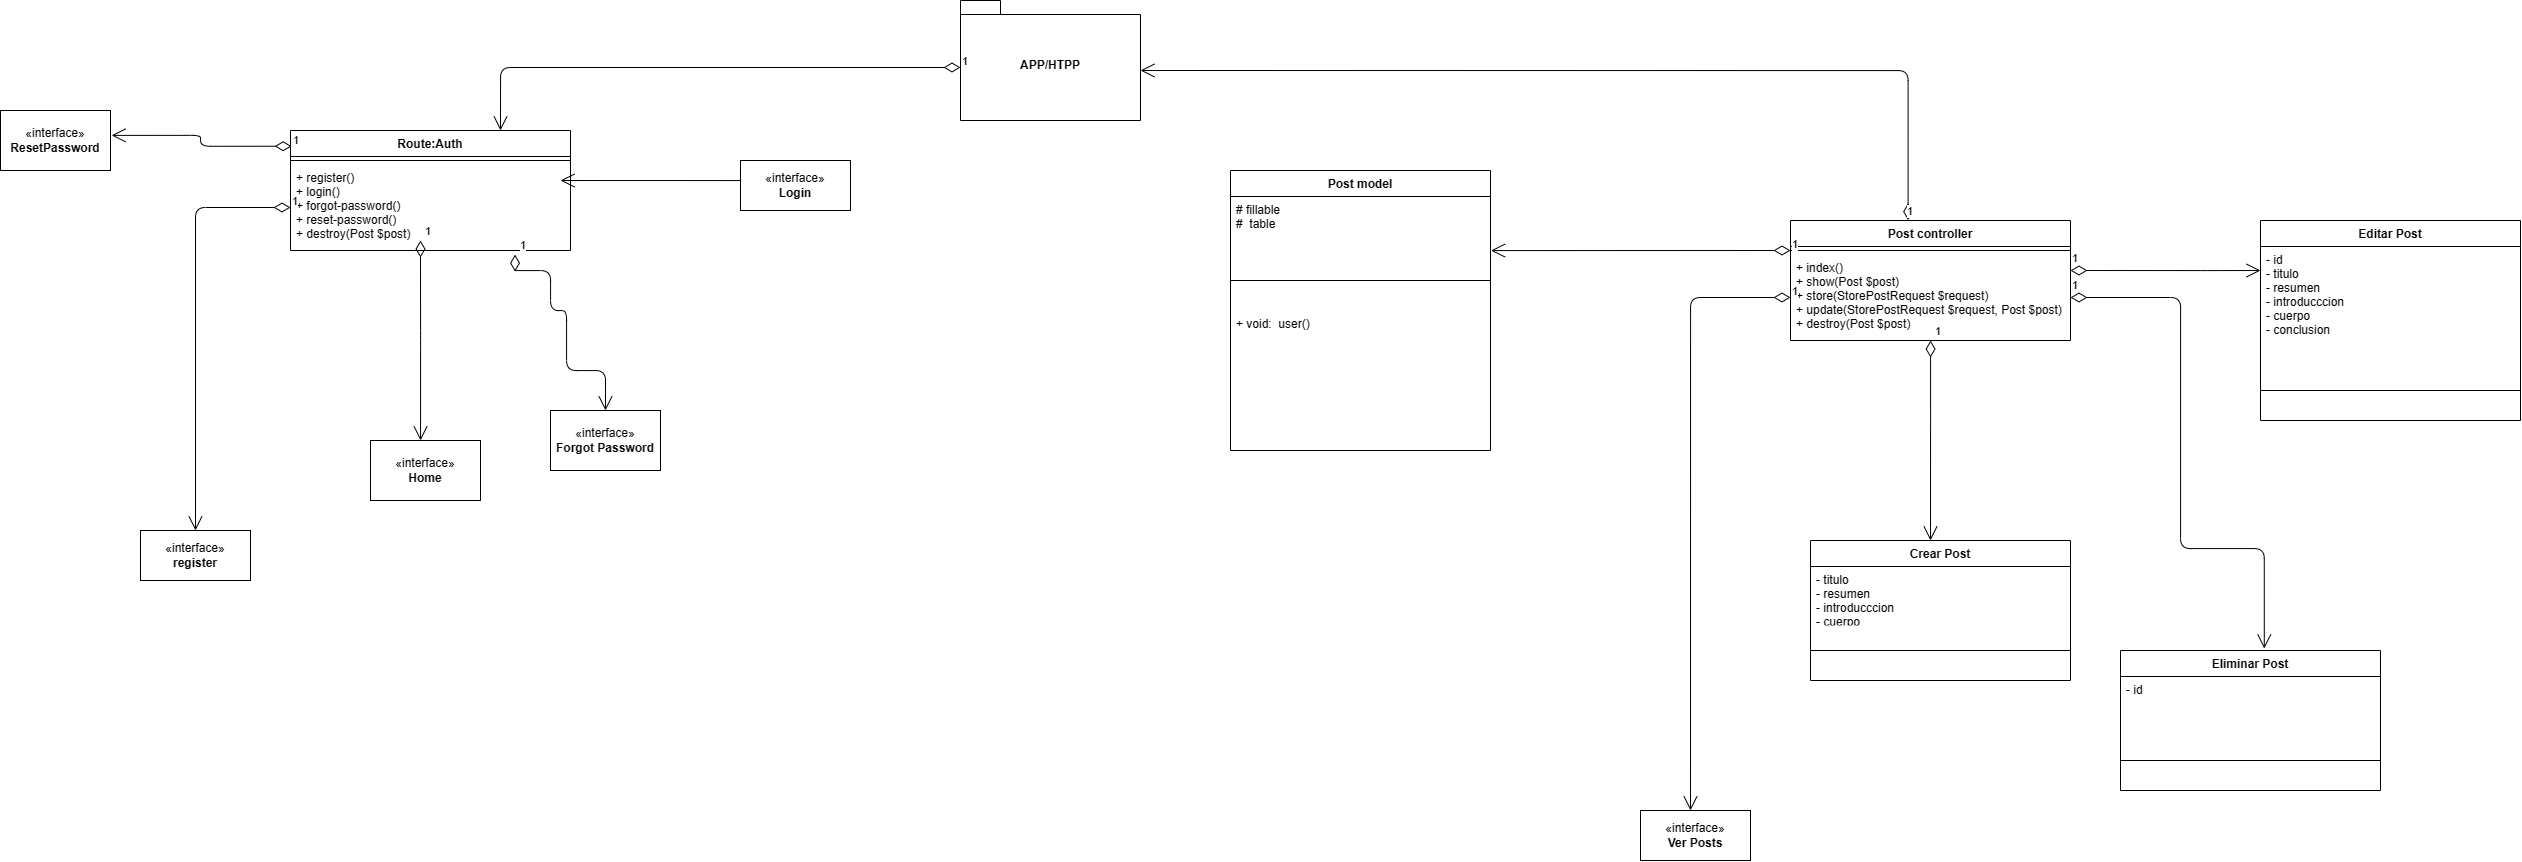

The diagram above was exported from draw.io. Its source (the exported page's mxGraphModel, read from the mxfile embedded in the PNG):
<mxGraphModel dx="2093" dy="745" grid="1" gridSize="10" guides="1" tooltips="1" connect="1" arrows="1" fold="1" page="1" pageScale="1" pageWidth="827" pageHeight="1169" math="0" shadow="0">
  <root>
    <mxCell id="WIyWlLk6GJQsqaUBKTNV-0" />
    <mxCell id="WIyWlLk6GJQsqaUBKTNV-1" parent="WIyWlLk6GJQsqaUBKTNV-0" />
    <mxCell id="_VKGs2J27FdSLw8w2Yw2-9" value="Post controller" style="swimlane;fontStyle=1;align=center;verticalAlign=top;childLayout=stackLayout;horizontal=1;startSize=26;horizontalStack=0;resizeParent=1;resizeParentMax=0;resizeLast=0;collapsible=1;marginBottom=0;" parent="WIyWlLk6GJQsqaUBKTNV-1" vertex="1">
      <mxGeometry x="1310" y="230" width="280" height="120" as="geometry" />
    </mxCell>
    <mxCell id="_VKGs2J27FdSLw8w2Yw2-11" value="" style="line;strokeWidth=1;fillColor=none;align=left;verticalAlign=middle;spacingTop=-1;spacingLeft=3;spacingRight=3;rotatable=0;labelPosition=right;points=[];portConstraint=eastwest;" parent="_VKGs2J27FdSLw8w2Yw2-9" vertex="1">
      <mxGeometry y="26" width="280" height="8" as="geometry" />
    </mxCell>
    <mxCell id="_VKGs2J27FdSLw8w2Yw2-12" value="+ index()&#10;+ show(Post $post)&#10;+ store(StorePostRequest $request)&#10;+ update(StorePostRequest $request, Post $post)&#10;+ destroy(Post $post)&#10;&#10;" style="text;strokeColor=none;fillColor=none;align=left;verticalAlign=top;spacingLeft=4;spacingRight=4;overflow=hidden;rotatable=0;points=[[0,0.5],[1,0.5]];portConstraint=eastwest;" parent="_VKGs2J27FdSLw8w2Yw2-9" vertex="1">
      <mxGeometry y="34" width="280" height="86" as="geometry" />
    </mxCell>
    <mxCell id="_VKGs2J27FdSLw8w2Yw2-80" value="1" style="endArrow=open;html=1;endSize=12;startArrow=diamondThin;startSize=14;startFill=0;edgeStyle=orthogonalEdgeStyle;align=left;verticalAlign=bottom;" parent="WIyWlLk6GJQsqaUBKTNV-1" edge="1">
      <mxGeometry x="-1" y="3" relative="1" as="geometry">
        <mxPoint x="1590" y="280" as="sourcePoint" />
        <mxPoint x="1780.0000000000005" y="280.0000000000002" as="targetPoint" />
        <Array as="points">
          <mxPoint x="1730" y="280" />
          <mxPoint x="1730" y="280" />
        </Array>
      </mxGeometry>
    </mxCell>
    <mxCell id="_VKGs2J27FdSLw8w2Yw2-82" value="1" style="endArrow=open;html=1;endSize=12;startArrow=diamondThin;startSize=14;startFill=0;edgeStyle=orthogonalEdgeStyle;align=left;verticalAlign=bottom;exitX=0;exitY=0.5;exitDx=0;exitDy=0;" parent="WIyWlLk6GJQsqaUBKTNV-1" source="_VKGs2J27FdSLw8w2Yw2-12" edge="1">
      <mxGeometry x="-1" y="3" relative="1" as="geometry">
        <mxPoint x="1190" y="570" as="sourcePoint" />
        <mxPoint x="1210" y="820" as="targetPoint" />
      </mxGeometry>
    </mxCell>
    <mxCell id="_VKGs2J27FdSLw8w2Yw2-83" value="1" style="endArrow=open;html=1;endSize=12;startArrow=diamondThin;startSize=14;startFill=0;edgeStyle=orthogonalEdgeStyle;align=left;verticalAlign=bottom;entryX=1.002;entryY=0.999;entryDx=0;entryDy=0;entryPerimeter=0;" parent="WIyWlLk6GJQsqaUBKTNV-1" edge="1" target="UWKEdofeqNjtsY9WcKdt-1">
      <mxGeometry x="-1" y="3" relative="1" as="geometry">
        <mxPoint x="1310" y="260" as="sourcePoint" />
        <mxPoint x="1010" y="300" as="targetPoint" />
        <Array as="points">
          <mxPoint x="1310" y="260" />
          <mxPoint x="1011" y="260" />
        </Array>
      </mxGeometry>
    </mxCell>
    <mxCell id="UWKEdofeqNjtsY9WcKdt-0" value="Post model" style="swimlane;fontStyle=1;align=center;verticalAlign=top;childLayout=stackLayout;horizontal=1;startSize=26;horizontalStack=0;resizeParent=1;resizeParentMax=0;resizeLast=0;collapsible=1;marginBottom=0;" vertex="1" parent="WIyWlLk6GJQsqaUBKTNV-1">
      <mxGeometry x="750" y="180" width="260" height="280" as="geometry" />
    </mxCell>
    <mxCell id="UWKEdofeqNjtsY9WcKdt-1" value="# fillable&#10;#  table&#10;&#10;" style="text;strokeColor=none;fillColor=none;align=left;verticalAlign=top;spacingLeft=4;spacingRight=4;overflow=hidden;rotatable=0;points=[[0,0.5],[1,0.5]];portConstraint=eastwest;" vertex="1" parent="UWKEdofeqNjtsY9WcKdt-0">
      <mxGeometry y="26" width="260" height="54" as="geometry" />
    </mxCell>
    <mxCell id="UWKEdofeqNjtsY9WcKdt-2" value="" style="line;strokeWidth=1;fillColor=none;align=left;verticalAlign=middle;spacingTop=-1;spacingLeft=3;spacingRight=3;rotatable=0;labelPosition=right;points=[];portConstraint=eastwest;" vertex="1" parent="UWKEdofeqNjtsY9WcKdt-0">
      <mxGeometry y="80" width="260" height="60" as="geometry" />
    </mxCell>
    <mxCell id="UWKEdofeqNjtsY9WcKdt-3" value="+ void:  user()&#10;&#10;&#10;&#10;" style="text;strokeColor=none;fillColor=none;align=left;verticalAlign=top;spacingLeft=4;spacingRight=4;overflow=hidden;rotatable=0;points=[[0,0.5],[1,0.5]];portConstraint=eastwest;" vertex="1" parent="UWKEdofeqNjtsY9WcKdt-0">
      <mxGeometry y="140" width="260" height="140" as="geometry" />
    </mxCell>
    <mxCell id="mzH7iDOSs06TfVYb8SoO-3" value="Route:Auth" style="swimlane;fontStyle=1;align=center;verticalAlign=top;childLayout=stackLayout;horizontal=1;startSize=26;horizontalStack=0;resizeParent=1;resizeParentMax=0;resizeLast=0;collapsible=1;marginBottom=0;" vertex="1" parent="WIyWlLk6GJQsqaUBKTNV-1">
      <mxGeometry x="-190" y="140" width="280" height="120" as="geometry" />
    </mxCell>
    <mxCell id="mzH7iDOSs06TfVYb8SoO-4" value="" style="line;strokeWidth=1;fillColor=none;align=left;verticalAlign=middle;spacingTop=-1;spacingLeft=3;spacingRight=3;rotatable=0;labelPosition=right;points=[];portConstraint=eastwest;" vertex="1" parent="mzH7iDOSs06TfVYb8SoO-3">
      <mxGeometry y="26" width="280" height="8" as="geometry" />
    </mxCell>
    <mxCell id="mzH7iDOSs06TfVYb8SoO-5" value="+ register()&#10;+ login()&#10;+ forgot-password()&#10;+ reset-password()&#10;+ destroy(Post $post)&#10;&#10;" style="text;strokeColor=none;fillColor=none;align=left;verticalAlign=top;spacingLeft=4;spacingRight=4;overflow=hidden;rotatable=0;points=[[0,0.5],[1,0.5]];portConstraint=eastwest;" vertex="1" parent="mzH7iDOSs06TfVYb8SoO-3">
      <mxGeometry y="34" width="280" height="86" as="geometry" />
    </mxCell>
    <mxCell id="mzH7iDOSs06TfVYb8SoO-11" value="1" style="endArrow=open;html=1;endSize=12;startArrow=diamondThin;startSize=14;startFill=0;edgeStyle=orthogonalEdgeStyle;align=left;verticalAlign=bottom;exitX=0;exitY=0.5;exitDx=0;exitDy=0;entryX=0.5;entryY=0;entryDx=0;entryDy=0;" edge="1" parent="WIyWlLk6GJQsqaUBKTNV-1" source="mzH7iDOSs06TfVYb8SoO-5" target="-_o1xhDXO5BSjxLeG1r8-1">
      <mxGeometry x="-1" y="3" relative="1" as="geometry">
        <mxPoint x="-310" y="480" as="sourcePoint" />
        <mxPoint x="-290" y="730" as="targetPoint" />
      </mxGeometry>
    </mxCell>
    <mxCell id="mzH7iDOSs06TfVYb8SoO-13" value="1" style="endArrow=open;html=1;endSize=12;startArrow=diamondThin;startSize=14;startFill=0;edgeStyle=orthogonalEdgeStyle;align=left;verticalAlign=bottom;entryX=1.002;entryY=0.999;entryDx=0;entryDy=0;entryPerimeter=0;exitX=0.005;exitY=0.966;exitDx=0;exitDy=0;exitPerimeter=0;" edge="1" parent="WIyWlLk6GJQsqaUBKTNV-1">
      <mxGeometry x="-1" y="3" relative="1" as="geometry">
        <mxPoint x="281.6500000000001" y="206.80399999999997" as="sourcePoint" />
        <mxPoint x="80" y="190" as="targetPoint" />
        <Array as="points">
          <mxPoint x="282" y="190" />
        </Array>
      </mxGeometry>
    </mxCell>
    <mxCell id="-_o1xhDXO5BSjxLeG1r8-0" value="«interface»&lt;br&gt;&lt;b&gt;Login&lt;/b&gt;" style="html=1;whiteSpace=wrap;" vertex="1" parent="WIyWlLk6GJQsqaUBKTNV-1">
      <mxGeometry x="260" y="170" width="110" height="50" as="geometry" />
    </mxCell>
    <mxCell id="-_o1xhDXO5BSjxLeG1r8-1" value="«interface»&lt;br&gt;&lt;b&gt;register&lt;/b&gt;" style="html=1;whiteSpace=wrap;" vertex="1" parent="WIyWlLk6GJQsqaUBKTNV-1">
      <mxGeometry x="-340" y="540" width="110" height="50" as="geometry" />
    </mxCell>
    <mxCell id="-_o1xhDXO5BSjxLeG1r8-2" value="«interface»&lt;br&gt;&lt;b&gt;Home&lt;/b&gt;" style="html=1;whiteSpace=wrap;" vertex="1" parent="WIyWlLk6GJQsqaUBKTNV-1">
      <mxGeometry x="-110" y="450" width="110" height="60" as="geometry" />
    </mxCell>
    <mxCell id="-_o1xhDXO5BSjxLeG1r8-3" value="1" style="endArrow=open;html=1;endSize=12;startArrow=diamondThin;startSize=14;startFill=0;edgeStyle=orthogonalEdgeStyle;align=left;verticalAlign=bottom;entryX=0.455;entryY=0;entryDx=0;entryDy=0;entryPerimeter=0;" edge="1" parent="WIyWlLk6GJQsqaUBKTNV-1" target="-_o1xhDXO5BSjxLeG1r8-2">
      <mxGeometry x="-1" y="3" relative="1" as="geometry">
        <mxPoint x="-60" y="250" as="sourcePoint" />
        <mxPoint x="-60" y="430" as="targetPoint" />
        <Array as="points" />
      </mxGeometry>
    </mxCell>
    <mxCell id="-_o1xhDXO5BSjxLeG1r8-8" value="APP/HTPP" style="shape=folder;fontStyle=1;spacingTop=10;tabWidth=40;tabHeight=14;tabPosition=left;html=1;whiteSpace=wrap;" vertex="1" parent="WIyWlLk6GJQsqaUBKTNV-1">
      <mxGeometry x="480" y="10" width="180" height="120" as="geometry" />
    </mxCell>
    <mxCell id="-_o1xhDXO5BSjxLeG1r8-9" value="1" style="endArrow=open;html=1;endSize=12;startArrow=diamondThin;startSize=14;startFill=0;edgeStyle=orthogonalEdgeStyle;align=left;verticalAlign=bottom;entryX=0.75;entryY=0;entryDx=0;entryDy=0;exitX=0;exitY=0;exitDx=0;exitDy=67;exitPerimeter=0;" edge="1" parent="WIyWlLk6GJQsqaUBKTNV-1" source="-_o1xhDXO5BSjxLeG1r8-8" target="mzH7iDOSs06TfVYb8SoO-3">
      <mxGeometry x="-1" y="3" relative="1" as="geometry">
        <mxPoint x="259.9800000000001" y="106.80399999999997" as="sourcePoint" />
        <mxPoint x="58.33" y="90" as="targetPoint" />
        <Array as="points">
          <mxPoint x="20" y="77" />
        </Array>
      </mxGeometry>
    </mxCell>
    <mxCell id="-_o1xhDXO5BSjxLeG1r8-10" value="1" style="endArrow=open;html=1;endSize=12;startArrow=diamondThin;startSize=14;startFill=0;edgeStyle=orthogonalEdgeStyle;align=left;verticalAlign=bottom;entryX=1.002;entryY=0.999;entryDx=0;entryDy=0;entryPerimeter=0;exitX=0.42;exitY=-0.003;exitDx=0;exitDy=0;exitPerimeter=0;" edge="1" parent="WIyWlLk6GJQsqaUBKTNV-1" source="_VKGs2J27FdSLw8w2Yw2-9">
      <mxGeometry x="-1" y="3" relative="1" as="geometry">
        <mxPoint x="861.6500000000001" y="96.80399999999997" as="sourcePoint" />
        <mxPoint x="660" y="80" as="targetPoint" />
        <Array as="points">
          <mxPoint x="1428" y="80" />
        </Array>
      </mxGeometry>
    </mxCell>
    <mxCell id="-_o1xhDXO5BSjxLeG1r8-11" value="«interface»&lt;br&gt;&lt;b&gt;Ver Posts&lt;/b&gt;" style="html=1;whiteSpace=wrap;" vertex="1" parent="WIyWlLk6GJQsqaUBKTNV-1">
      <mxGeometry x="1160" y="820" width="110" height="50" as="geometry" />
    </mxCell>
    <mxCell id="-_o1xhDXO5BSjxLeG1r8-13" value="1" style="endArrow=open;html=1;endSize=12;startArrow=diamondThin;startSize=14;startFill=0;edgeStyle=orthogonalEdgeStyle;align=left;verticalAlign=bottom;" edge="1" parent="WIyWlLk6GJQsqaUBKTNV-1" source="_VKGs2J27FdSLw8w2Yw2-12">
      <mxGeometry x="-1" y="3" relative="1" as="geometry">
        <mxPoint x="1480" y="430" as="sourcePoint" />
        <mxPoint x="1450" y="550" as="targetPoint" />
        <Array as="points">
          <mxPoint x="1450" y="430" />
        </Array>
      </mxGeometry>
    </mxCell>
    <mxCell id="-_o1xhDXO5BSjxLeG1r8-15" value="Crear Post" style="swimlane;fontStyle=1;align=center;verticalAlign=top;childLayout=stackLayout;horizontal=1;startSize=26;horizontalStack=0;resizeParent=1;resizeParentMax=0;resizeLast=0;collapsible=1;marginBottom=0;" vertex="1" parent="WIyWlLk6GJQsqaUBKTNV-1">
      <mxGeometry x="1330" y="550" width="260" height="140" as="geometry" />
    </mxCell>
    <mxCell id="-_o1xhDXO5BSjxLeG1r8-16" value="- titulo&#10;- resumen&#10;- introducccion&#10;- cuerpo&#10;- conclusion" style="text;strokeColor=none;fillColor=none;align=left;verticalAlign=top;spacingLeft=4;spacingRight=4;overflow=hidden;rotatable=0;points=[[0,0.5],[1,0.5]];portConstraint=eastwest;" vertex="1" parent="-_o1xhDXO5BSjxLeG1r8-15">
      <mxGeometry y="26" width="260" height="54" as="geometry" />
    </mxCell>
    <mxCell id="-_o1xhDXO5BSjxLeG1r8-17" value="" style="line;strokeWidth=1;fillColor=none;align=left;verticalAlign=middle;spacingTop=-1;spacingLeft=3;spacingRight=3;rotatable=0;labelPosition=right;points=[];portConstraint=eastwest;" vertex="1" parent="-_o1xhDXO5BSjxLeG1r8-15">
      <mxGeometry y="80" width="260" height="60" as="geometry" />
    </mxCell>
    <mxCell id="-_o1xhDXO5BSjxLeG1r8-19" value="Editar Post" style="swimlane;fontStyle=1;align=center;verticalAlign=top;childLayout=stackLayout;horizontal=1;startSize=26;horizontalStack=0;resizeParent=1;resizeParentMax=0;resizeLast=0;collapsible=1;marginBottom=0;" vertex="1" parent="WIyWlLk6GJQsqaUBKTNV-1">
      <mxGeometry x="1780" y="230" width="260" height="200" as="geometry" />
    </mxCell>
    <mxCell id="-_o1xhDXO5BSjxLeG1r8-20" value="- id&#10;- titulo&#10;- resumen&#10;- introducccion&#10;- cuerpo&#10;- conclusion" style="text;strokeColor=none;fillColor=none;align=left;verticalAlign=top;spacingLeft=4;spacingRight=4;overflow=hidden;rotatable=0;points=[[0,0.5],[1,0.5]];portConstraint=eastwest;" vertex="1" parent="-_o1xhDXO5BSjxLeG1r8-19">
      <mxGeometry y="26" width="260" height="114" as="geometry" />
    </mxCell>
    <mxCell id="-_o1xhDXO5BSjxLeG1r8-21" value="" style="line;strokeWidth=1;fillColor=none;align=left;verticalAlign=middle;spacingTop=-1;spacingLeft=3;spacingRight=3;rotatable=0;labelPosition=right;points=[];portConstraint=eastwest;" vertex="1" parent="-_o1xhDXO5BSjxLeG1r8-19">
      <mxGeometry y="140" width="260" height="60" as="geometry" />
    </mxCell>
    <mxCell id="-_o1xhDXO5BSjxLeG1r8-23" value="Eliminar Post" style="swimlane;fontStyle=1;align=center;verticalAlign=top;childLayout=stackLayout;horizontal=1;startSize=26;horizontalStack=0;resizeParent=1;resizeParentMax=0;resizeLast=0;collapsible=1;marginBottom=0;" vertex="1" parent="WIyWlLk6GJQsqaUBKTNV-1">
      <mxGeometry x="1640" y="660" width="260" height="140" as="geometry" />
    </mxCell>
    <mxCell id="-_o1xhDXO5BSjxLeG1r8-24" value="- id" style="text;strokeColor=none;fillColor=none;align=left;verticalAlign=top;spacingLeft=4;spacingRight=4;overflow=hidden;rotatable=0;points=[[0,0.5],[1,0.5]];portConstraint=eastwest;" vertex="1" parent="-_o1xhDXO5BSjxLeG1r8-23">
      <mxGeometry y="26" width="260" height="54" as="geometry" />
    </mxCell>
    <mxCell id="-_o1xhDXO5BSjxLeG1r8-25" value="" style="line;strokeWidth=1;fillColor=none;align=left;verticalAlign=middle;spacingTop=-1;spacingLeft=3;spacingRight=3;rotatable=0;labelPosition=right;points=[];portConstraint=eastwest;" vertex="1" parent="-_o1xhDXO5BSjxLeG1r8-23">
      <mxGeometry y="80" width="260" height="60" as="geometry" />
    </mxCell>
    <mxCell id="-_o1xhDXO5BSjxLeG1r8-26" value="1" style="endArrow=open;html=1;endSize=12;startArrow=diamondThin;startSize=14;startFill=0;edgeStyle=orthogonalEdgeStyle;align=left;verticalAlign=bottom;entryX=0.553;entryY=-0.014;entryDx=0;entryDy=0;entryPerimeter=0;" edge="1" parent="WIyWlLk6GJQsqaUBKTNV-1" source="_VKGs2J27FdSLw8w2Yw2-12" target="-_o1xhDXO5BSjxLeG1r8-23">
      <mxGeometry x="-1" y="3" relative="1" as="geometry">
        <mxPoint x="1460" y="360" as="sourcePoint" />
        <mxPoint x="1460" y="560" as="targetPoint" />
        <Array as="points">
          <mxPoint x="1700" y="307" />
          <mxPoint x="1700" y="558" />
        </Array>
      </mxGeometry>
    </mxCell>
    <mxCell id="-_o1xhDXO5BSjxLeG1r8-27" value="«interface»&lt;br&gt;&lt;b&gt;Forgot Password&lt;/b&gt;" style="html=1;whiteSpace=wrap;" vertex="1" parent="WIyWlLk6GJQsqaUBKTNV-1">
      <mxGeometry x="70" y="420" width="110" height="60" as="geometry" />
    </mxCell>
    <mxCell id="-_o1xhDXO5BSjxLeG1r8-28" value="«interface»&lt;br&gt;&lt;b&gt;ResetPassword&lt;/b&gt;" style="html=1;whiteSpace=wrap;" vertex="1" parent="WIyWlLk6GJQsqaUBKTNV-1">
      <mxGeometry x="-480" y="120" width="110" height="60" as="geometry" />
    </mxCell>
    <mxCell id="-_o1xhDXO5BSjxLeG1r8-29" value="1" style="endArrow=open;html=1;endSize=12;startArrow=diamondThin;startSize=14;startFill=0;edgeStyle=orthogonalEdgeStyle;align=left;verticalAlign=bottom;entryX=1.01;entryY=0.415;entryDx=0;entryDy=0;entryPerimeter=0;exitX=0.004;exitY=0.131;exitDx=0;exitDy=0;exitPerimeter=0;" edge="1" parent="WIyWlLk6GJQsqaUBKTNV-1" source="mzH7iDOSs06TfVYb8SoO-3" target="-_o1xhDXO5BSjxLeG1r8-28">
      <mxGeometry x="-1" y="3" relative="1" as="geometry">
        <mxPoint x="-260" y="160" as="sourcePoint" />
        <mxPoint x="-260" y="360" as="targetPoint" />
        <Array as="points" />
      </mxGeometry>
    </mxCell>
    <mxCell id="-_o1xhDXO5BSjxLeG1r8-30" value="1" style="endArrow=open;html=1;endSize=12;startArrow=diamondThin;startSize=14;startFill=0;edgeStyle=orthogonalEdgeStyle;align=left;verticalAlign=bottom;entryX=0.5;entryY=0;entryDx=0;entryDy=0;exitX=0.802;exitY=1.048;exitDx=0;exitDy=0;exitPerimeter=0;" edge="1" parent="WIyWlLk6GJQsqaUBKTNV-1" source="mzH7iDOSs06TfVYb8SoO-5" target="-_o1xhDXO5BSjxLeG1r8-27">
      <mxGeometry x="-1" y="3" relative="1" as="geometry">
        <mxPoint x="-179" y="166" as="sourcePoint" />
        <mxPoint x="-359" y="155" as="targetPoint" />
        <Array as="points">
          <mxPoint x="35" y="280" />
          <mxPoint x="70" y="280" />
          <mxPoint x="70" y="320" />
          <mxPoint x="86" y="320" />
          <mxPoint x="86" y="380" />
        </Array>
      </mxGeometry>
    </mxCell>
  </root>
</mxGraphModel>